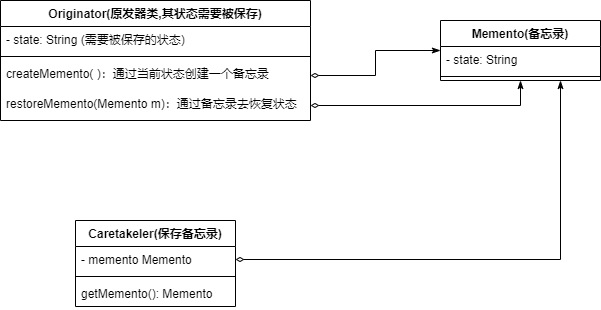

The diagram above was exported from draw.io. Its source (the exported page's mxGraphModel, read from the mxfile embedded in the PNG):
<mxGraphModel dx="1024" dy="592" grid="1" gridSize="10" guides="1" tooltips="1" connect="1" arrows="1" fold="1" page="1" pageScale="1" pageWidth="827" pageHeight="1169" math="0" shadow="0">
  <root>
    <mxCell id="0" />
    <mxCell id="1" parent="0" />
    <mxCell id="gU8hc_fkwzqKvt95zkqx-1" value="Originator(原发器类,其状态需要被保存)" style="swimlane;fontStyle=1;align=center;verticalAlign=top;childLayout=stackLayout;horizontal=1;startSize=26;horizontalStack=0;resizeParent=1;resizeParentMax=0;resizeLast=0;collapsible=1;marginBottom=0;" vertex="1" parent="1">
      <mxGeometry x="170" y="70" width="310" height="120" as="geometry" />
    </mxCell>
    <mxCell id="gU8hc_fkwzqKvt95zkqx-2" value="- state: String (需要被保存的状态)" style="text;strokeColor=none;fillColor=none;align=left;verticalAlign=top;spacingLeft=4;spacingRight=4;overflow=hidden;rotatable=0;points=[[0,0.5],[1,0.5]];portConstraint=eastwest;" vertex="1" parent="gU8hc_fkwzqKvt95zkqx-1">
      <mxGeometry y="26" width="310" height="26" as="geometry" />
    </mxCell>
    <mxCell id="gU8hc_fkwzqKvt95zkqx-3" value="" style="line;strokeWidth=1;fillColor=none;align=left;verticalAlign=middle;spacingTop=-1;spacingLeft=3;spacingRight=3;rotatable=0;labelPosition=right;points=[];portConstraint=eastwest;" vertex="1" parent="gU8hc_fkwzqKvt95zkqx-1">
      <mxGeometry y="52" width="310" height="8" as="geometry" />
    </mxCell>
    <mxCell id="gU8hc_fkwzqKvt95zkqx-4" value="createMemento( )：通过当前状态创建一个备忘录" style="text;strokeColor=none;fillColor=none;align=left;verticalAlign=top;spacingLeft=4;spacingRight=4;overflow=hidden;rotatable=0;points=[[0,0.5],[1,0.5]];portConstraint=eastwest;" vertex="1" parent="gU8hc_fkwzqKvt95zkqx-1">
      <mxGeometry y="60" width="310" height="30" as="geometry" />
    </mxCell>
    <mxCell id="gU8hc_fkwzqKvt95zkqx-5" value="restoreMemento(Memento m)：通过备忘录去恢复状态" style="text;strokeColor=none;fillColor=none;align=left;verticalAlign=top;spacingLeft=4;spacingRight=4;overflow=hidden;rotatable=0;points=[[0,0.5],[1,0.5]];portConstraint=eastwest;" vertex="1" parent="gU8hc_fkwzqKvt95zkqx-1">
      <mxGeometry y="90" width="310" height="30" as="geometry" />
    </mxCell>
    <mxCell id="gU8hc_fkwzqKvt95zkqx-6" value="Memento(备忘录)" style="swimlane;fontStyle=1;align=center;verticalAlign=top;childLayout=stackLayout;horizontal=1;startSize=26;horizontalStack=0;resizeParent=1;resizeParentMax=0;resizeLast=0;collapsible=1;marginBottom=0;" vertex="1" parent="1">
      <mxGeometry x="610" y="90" width="160" height="60" as="geometry" />
    </mxCell>
    <mxCell id="gU8hc_fkwzqKvt95zkqx-7" value="- state: String" style="text;strokeColor=none;fillColor=none;align=left;verticalAlign=top;spacingLeft=4;spacingRight=4;overflow=hidden;rotatable=0;points=[[0,0.5],[1,0.5]];portConstraint=eastwest;" vertex="1" parent="gU8hc_fkwzqKvt95zkqx-6">
      <mxGeometry y="26" width="160" height="26" as="geometry" />
    </mxCell>
    <mxCell id="gU8hc_fkwzqKvt95zkqx-8" value="" style="line;strokeWidth=1;fillColor=none;align=left;verticalAlign=middle;spacingTop=-1;spacingLeft=3;spacingRight=3;rotatable=0;labelPosition=right;points=[];portConstraint=eastwest;" vertex="1" parent="gU8hc_fkwzqKvt95zkqx-6">
      <mxGeometry y="52" width="160" height="8" as="geometry" />
    </mxCell>
    <mxCell id="gU8hc_fkwzqKvt95zkqx-10" style="edgeStyle=orthogonalEdgeStyle;rounded=0;orthogonalLoop=1;jettySize=auto;html=1;exitX=1;exitY=0.5;exitDx=0;exitDy=0;entryX=0;entryY=0.5;entryDx=0;entryDy=0;endArrow=classicThin;endFill=1;startArrow=diamondThin;startFill=0;" edge="1" parent="1" source="gU8hc_fkwzqKvt95zkqx-4" target="gU8hc_fkwzqKvt95zkqx-6">
      <mxGeometry relative="1" as="geometry" />
    </mxCell>
    <mxCell id="gU8hc_fkwzqKvt95zkqx-12" style="edgeStyle=orthogonalEdgeStyle;rounded=0;orthogonalLoop=1;jettySize=auto;html=1;exitX=1;exitY=0.5;exitDx=0;exitDy=0;entryX=0.5;entryY=1;entryDx=0;entryDy=0;startArrow=diamondThin;startFill=0;endArrow=classicThin;endFill=1;" edge="1" parent="1" source="gU8hc_fkwzqKvt95zkqx-5" target="gU8hc_fkwzqKvt95zkqx-6">
      <mxGeometry relative="1" as="geometry" />
    </mxCell>
    <mxCell id="gU8hc_fkwzqKvt95zkqx-13" value="Caretakeler(保存备忘录)" style="swimlane;fontStyle=1;align=center;verticalAlign=top;childLayout=stackLayout;horizontal=1;startSize=26;horizontalStack=0;resizeParent=1;resizeParentMax=0;resizeLast=0;collapsible=1;marginBottom=0;" vertex="1" parent="1">
      <mxGeometry x="245" y="290" width="160" height="86" as="geometry" />
    </mxCell>
    <mxCell id="gU8hc_fkwzqKvt95zkqx-14" value="- memento Memento" style="text;strokeColor=none;fillColor=none;align=left;verticalAlign=top;spacingLeft=4;spacingRight=4;overflow=hidden;rotatable=0;points=[[0,0.5],[1,0.5]];portConstraint=eastwest;" vertex="1" parent="gU8hc_fkwzqKvt95zkqx-13">
      <mxGeometry y="26" width="160" height="26" as="geometry" />
    </mxCell>
    <mxCell id="gU8hc_fkwzqKvt95zkqx-15" value="" style="line;strokeWidth=1;fillColor=none;align=left;verticalAlign=middle;spacingTop=-1;spacingLeft=3;spacingRight=3;rotatable=0;labelPosition=right;points=[];portConstraint=eastwest;" vertex="1" parent="gU8hc_fkwzqKvt95zkqx-13">
      <mxGeometry y="52" width="160" height="8" as="geometry" />
    </mxCell>
    <mxCell id="gU8hc_fkwzqKvt95zkqx-16" value="getMemento(): Memento" style="text;strokeColor=none;fillColor=none;align=left;verticalAlign=top;spacingLeft=4;spacingRight=4;overflow=hidden;rotatable=0;points=[[0,0.5],[1,0.5]];portConstraint=eastwest;" vertex="1" parent="gU8hc_fkwzqKvt95zkqx-13">
      <mxGeometry y="60" width="160" height="26" as="geometry" />
    </mxCell>
    <mxCell id="gU8hc_fkwzqKvt95zkqx-17" style="edgeStyle=orthogonalEdgeStyle;rounded=0;orthogonalLoop=1;jettySize=auto;html=1;exitX=1;exitY=0.5;exitDx=0;exitDy=0;entryX=0.75;entryY=1;entryDx=0;entryDy=0;startArrow=diamondThin;startFill=0;endArrow=classicThin;endFill=1;" edge="1" parent="1" source="gU8hc_fkwzqKvt95zkqx-14" target="gU8hc_fkwzqKvt95zkqx-6">
      <mxGeometry relative="1" as="geometry" />
    </mxCell>
  </root>
</mxGraphModel>